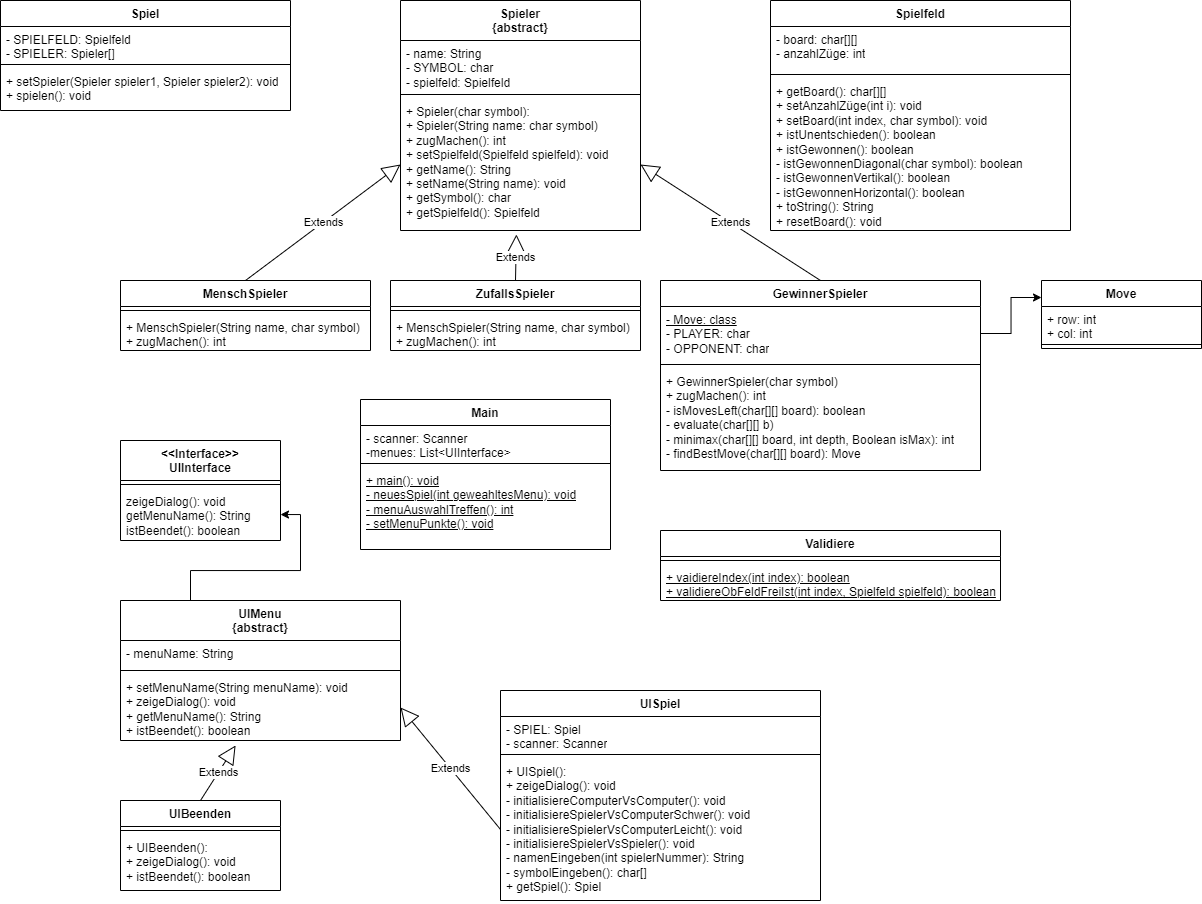

The diagram above was exported from draw.io. Its source (the exported page's mxGraphModel, read from the mxfile embedded in the PNG):
<mxGraphModel dx="920" dy="503" grid="1" gridSize="10" guides="1" tooltips="1" connect="1" arrows="1" fold="1" page="1" pageScale="1" pageWidth="827" pageHeight="1169" math="0" shadow="0">
  <root>
    <mxCell id="0" />
    <mxCell id="1" parent="0" />
    <mxCell id="v_286-MrWBq-BTbKHn4z-1" value="Spiel&lt;br&gt;" style="swimlane;fontStyle=1;align=center;verticalAlign=top;childLayout=stackLayout;horizontal=1;startSize=26;horizontalStack=0;resizeParent=1;resizeParentMax=0;resizeLast=0;collapsible=1;marginBottom=0;whiteSpace=wrap;html=1;" vertex="1" parent="1">
      <mxGeometry x="40" y="40" width="290" height="110" as="geometry" />
    </mxCell>
    <mxCell id="v_286-MrWBq-BTbKHn4z-2" value="- SPIELFELD: Spielfeld&lt;br&gt;- SPIELER: Spieler[]&lt;br&gt;" style="text;strokeColor=none;fillColor=none;align=left;verticalAlign=top;spacingLeft=4;spacingRight=4;overflow=hidden;rotatable=0;points=[[0,0.5],[1,0.5]];portConstraint=eastwest;whiteSpace=wrap;html=1;" vertex="1" parent="v_286-MrWBq-BTbKHn4z-1">
      <mxGeometry y="26" width="290" height="34" as="geometry" />
    </mxCell>
    <mxCell id="v_286-MrWBq-BTbKHn4z-3" value="" style="line;strokeWidth=1;fillColor=none;align=left;verticalAlign=middle;spacingTop=-1;spacingLeft=3;spacingRight=3;rotatable=0;labelPosition=right;points=[];portConstraint=eastwest;strokeColor=inherit;" vertex="1" parent="v_286-MrWBq-BTbKHn4z-1">
      <mxGeometry y="60" width="290" height="8" as="geometry" />
    </mxCell>
    <mxCell id="v_286-MrWBq-BTbKHn4z-4" value="+ setSpieler(Spieler spieler1, Spieler spieler2): void&lt;br&gt;+ spielen(): void" style="text;strokeColor=none;fillColor=none;align=left;verticalAlign=top;spacingLeft=4;spacingRight=4;overflow=hidden;rotatable=0;points=[[0,0.5],[1,0.5]];portConstraint=eastwest;whiteSpace=wrap;html=1;" vertex="1" parent="v_286-MrWBq-BTbKHn4z-1">
      <mxGeometry y="68" width="290" height="42" as="geometry" />
    </mxCell>
    <mxCell id="v_286-MrWBq-BTbKHn4z-5" value="Spieler&lt;br&gt;{abstract}" style="swimlane;fontStyle=1;align=center;verticalAlign=top;childLayout=stackLayout;horizontal=1;startSize=40;horizontalStack=0;resizeParent=1;resizeParentMax=0;resizeLast=0;collapsible=1;marginBottom=0;whiteSpace=wrap;html=1;" vertex="1" parent="1">
      <mxGeometry x="440" y="40" width="240" height="230" as="geometry" />
    </mxCell>
    <mxCell id="v_286-MrWBq-BTbKHn4z-6" value="- name: String&lt;br&gt;- SYMBOL: char&lt;br&gt;- spielfeld: Spielfeld" style="text;strokeColor=none;fillColor=none;align=left;verticalAlign=top;spacingLeft=4;spacingRight=4;overflow=hidden;rotatable=0;points=[[0,0.5],[1,0.5]];portConstraint=eastwest;whiteSpace=wrap;html=1;" vertex="1" parent="v_286-MrWBq-BTbKHn4z-5">
      <mxGeometry y="40" width="240" height="50" as="geometry" />
    </mxCell>
    <mxCell id="v_286-MrWBq-BTbKHn4z-7" value="" style="line;strokeWidth=1;fillColor=none;align=left;verticalAlign=middle;spacingTop=-1;spacingLeft=3;spacingRight=3;rotatable=0;labelPosition=right;points=[];portConstraint=eastwest;strokeColor=inherit;" vertex="1" parent="v_286-MrWBq-BTbKHn4z-5">
      <mxGeometry y="90" width="240" height="8" as="geometry" />
    </mxCell>
    <mxCell id="v_286-MrWBq-BTbKHn4z-8" value="+ Spieler(char symbol):&lt;br&gt;+ Spieler(String name: char symbol)&lt;br&gt;+ zugMachen(): int&lt;br&gt;+ setSpielfeld(Spielfeld spielfeld): void&lt;br&gt;+ getName(): String&lt;br&gt;+ setName(String name): void&lt;br&gt;+ getSymbol(): char&lt;br&gt;+ getSpielfeld(): Spielfeld" style="text;strokeColor=none;fillColor=none;align=left;verticalAlign=top;spacingLeft=4;spacingRight=4;overflow=hidden;rotatable=0;points=[[0,0.5],[1,0.5]];portConstraint=eastwest;whiteSpace=wrap;html=1;" vertex="1" parent="v_286-MrWBq-BTbKHn4z-5">
      <mxGeometry y="98" width="240" height="132" as="geometry" />
    </mxCell>
    <mxCell id="v_286-MrWBq-BTbKHn4z-9" value="MenschSpieler" style="swimlane;fontStyle=1;align=center;verticalAlign=top;childLayout=stackLayout;horizontal=1;startSize=26;horizontalStack=0;resizeParent=1;resizeParentMax=0;resizeLast=0;collapsible=1;marginBottom=0;whiteSpace=wrap;html=1;" vertex="1" parent="1">
      <mxGeometry x="160" y="320" width="250" height="70" as="geometry" />
    </mxCell>
    <mxCell id="v_286-MrWBq-BTbKHn4z-11" value="" style="line;strokeWidth=1;fillColor=none;align=left;verticalAlign=middle;spacingTop=-1;spacingLeft=3;spacingRight=3;rotatable=0;labelPosition=right;points=[];portConstraint=eastwest;strokeColor=inherit;" vertex="1" parent="v_286-MrWBq-BTbKHn4z-9">
      <mxGeometry y="26" width="250" height="8" as="geometry" />
    </mxCell>
    <mxCell id="v_286-MrWBq-BTbKHn4z-12" value="+ MenschSpieler(String name, char symbol)&lt;br&gt;+ zugMachen(): int" style="text;strokeColor=none;fillColor=none;align=left;verticalAlign=top;spacingLeft=4;spacingRight=4;overflow=hidden;rotatable=0;points=[[0,0.5],[1,0.5]];portConstraint=eastwest;whiteSpace=wrap;html=1;" vertex="1" parent="v_286-MrWBq-BTbKHn4z-9">
      <mxGeometry y="34" width="250" height="36" as="geometry" />
    </mxCell>
    <mxCell id="v_286-MrWBq-BTbKHn4z-13" value="ZufallsSpieler" style="swimlane;fontStyle=1;align=center;verticalAlign=top;childLayout=stackLayout;horizontal=1;startSize=26;horizontalStack=0;resizeParent=1;resizeParentMax=0;resizeLast=0;collapsible=1;marginBottom=0;whiteSpace=wrap;html=1;" vertex="1" parent="1">
      <mxGeometry x="430" y="320" width="250" height="70" as="geometry" />
    </mxCell>
    <mxCell id="v_286-MrWBq-BTbKHn4z-15" value="" style="line;strokeWidth=1;fillColor=none;align=left;verticalAlign=middle;spacingTop=-1;spacingLeft=3;spacingRight=3;rotatable=0;labelPosition=right;points=[];portConstraint=eastwest;strokeColor=inherit;" vertex="1" parent="v_286-MrWBq-BTbKHn4z-13">
      <mxGeometry y="26" width="250" height="8" as="geometry" />
    </mxCell>
    <mxCell id="v_286-MrWBq-BTbKHn4z-16" value="+ MenschSpieler(String name, char symbol)&lt;br&gt;+ zugMachen(): int" style="text;strokeColor=none;fillColor=none;align=left;verticalAlign=top;spacingLeft=4;spacingRight=4;overflow=hidden;rotatable=0;points=[[0,0.5],[1,0.5]];portConstraint=eastwest;whiteSpace=wrap;html=1;" vertex="1" parent="v_286-MrWBq-BTbKHn4z-13">
      <mxGeometry y="34" width="250" height="36" as="geometry" />
    </mxCell>
    <mxCell id="v_286-MrWBq-BTbKHn4z-17" value="GewinnerSpieler" style="swimlane;fontStyle=1;align=center;verticalAlign=top;childLayout=stackLayout;horizontal=1;startSize=26;horizontalStack=0;resizeParent=1;resizeParentMax=0;resizeLast=0;collapsible=1;marginBottom=0;whiteSpace=wrap;html=1;" vertex="1" parent="1">
      <mxGeometry x="700" y="320" width="320" height="190" as="geometry" />
    </mxCell>
    <mxCell id="v_286-MrWBq-BTbKHn4z-18" value="&lt;u&gt;- Move: class&lt;/u&gt;&lt;br&gt;- PLAYER: char&lt;br&gt;- OPPONENT: char&lt;br&gt;" style="text;strokeColor=none;fillColor=none;align=left;verticalAlign=top;spacingLeft=4;spacingRight=4;overflow=hidden;rotatable=0;points=[[0,0.5],[1,0.5]];portConstraint=eastwest;whiteSpace=wrap;html=1;" vertex="1" parent="v_286-MrWBq-BTbKHn4z-17">
      <mxGeometry y="26" width="320" height="54" as="geometry" />
    </mxCell>
    <mxCell id="v_286-MrWBq-BTbKHn4z-19" value="" style="line;strokeWidth=1;fillColor=none;align=left;verticalAlign=middle;spacingTop=-1;spacingLeft=3;spacingRight=3;rotatable=0;labelPosition=right;points=[];portConstraint=eastwest;strokeColor=inherit;" vertex="1" parent="v_286-MrWBq-BTbKHn4z-17">
      <mxGeometry y="80" width="320" height="8" as="geometry" />
    </mxCell>
    <mxCell id="v_286-MrWBq-BTbKHn4z-20" value="+ GewinnerSpieler(char symbol)&lt;br&gt;+ zugMachen(): int&lt;br&gt;- isMovesLeft(char[][] board): boolean&lt;br&gt;- evaluate(char[][] b)&lt;br&gt;- minimax(char[][] board, int depth, Boolean isMax): int&lt;br&gt;- findBestMove(char[][] board): Move" style="text;strokeColor=none;fillColor=none;align=left;verticalAlign=top;spacingLeft=4;spacingRight=4;overflow=hidden;rotatable=0;points=[[0,0.5],[1,0.5]];portConstraint=eastwest;whiteSpace=wrap;html=1;" vertex="1" parent="v_286-MrWBq-BTbKHn4z-17">
      <mxGeometry y="88" width="320" height="102" as="geometry" />
    </mxCell>
    <mxCell id="v_286-MrWBq-BTbKHn4z-22" value="Extends" style="endArrow=block;endSize=16;endFill=0;html=1;rounded=0;exitX=0.5;exitY=0;exitDx=0;exitDy=0;entryX=0;entryY=0.5;entryDx=0;entryDy=0;" edge="1" parent="1" source="v_286-MrWBq-BTbKHn4z-9" target="v_286-MrWBq-BTbKHn4z-8">
      <mxGeometry width="160" relative="1" as="geometry">
        <mxPoint x="390" y="480" as="sourcePoint" />
        <mxPoint x="550" y="480" as="targetPoint" />
      </mxGeometry>
    </mxCell>
    <mxCell id="v_286-MrWBq-BTbKHn4z-23" value="Extends" style="endArrow=block;endSize=16;endFill=0;html=1;rounded=0;exitX=0.5;exitY=0;exitDx=0;exitDy=0;entryX=0.483;entryY=1.03;entryDx=0;entryDy=0;entryPerimeter=0;" edge="1" parent="1" source="v_286-MrWBq-BTbKHn4z-13" target="v_286-MrWBq-BTbKHn4z-8">
      <mxGeometry x="-0.0011" width="160" relative="1" as="geometry">
        <mxPoint x="490" y="300" as="sourcePoint" />
        <mxPoint x="725" y="184" as="targetPoint" />
        <mxPoint as="offset" />
      </mxGeometry>
    </mxCell>
    <mxCell id="v_286-MrWBq-BTbKHn4z-24" value="Extends" style="endArrow=block;endSize=16;endFill=0;html=1;rounded=0;exitX=0.5;exitY=0;exitDx=0;exitDy=0;entryX=1;entryY=0.5;entryDx=0;entryDy=0;" edge="1" parent="1" source="v_286-MrWBq-BTbKHn4z-17" target="v_286-MrWBq-BTbKHn4z-8">
      <mxGeometry width="160" relative="1" as="geometry">
        <mxPoint x="750" y="240" as="sourcePoint" />
        <mxPoint x="985" y="124" as="targetPoint" />
      </mxGeometry>
    </mxCell>
    <mxCell id="v_286-MrWBq-BTbKHn4z-25" value="Spielfeld" style="swimlane;fontStyle=1;align=center;verticalAlign=top;childLayout=stackLayout;horizontal=1;startSize=26;horizontalStack=0;resizeParent=1;resizeParentMax=0;resizeLast=0;collapsible=1;marginBottom=0;whiteSpace=wrap;html=1;" vertex="1" parent="1">
      <mxGeometry x="810" y="40" width="300" height="230" as="geometry" />
    </mxCell>
    <mxCell id="v_286-MrWBq-BTbKHn4z-26" value="- board: char[][]&lt;br&gt;- anzahlZüge: int" style="text;strokeColor=none;fillColor=none;align=left;verticalAlign=top;spacingLeft=4;spacingRight=4;overflow=hidden;rotatable=0;points=[[0,0.5],[1,0.5]];portConstraint=eastwest;whiteSpace=wrap;html=1;" vertex="1" parent="v_286-MrWBq-BTbKHn4z-25">
      <mxGeometry y="26" width="300" height="44" as="geometry" />
    </mxCell>
    <mxCell id="v_286-MrWBq-BTbKHn4z-27" value="" style="line;strokeWidth=1;fillColor=none;align=left;verticalAlign=middle;spacingTop=-1;spacingLeft=3;spacingRight=3;rotatable=0;labelPosition=right;points=[];portConstraint=eastwest;strokeColor=inherit;" vertex="1" parent="v_286-MrWBq-BTbKHn4z-25">
      <mxGeometry y="70" width="300" height="8" as="geometry" />
    </mxCell>
    <mxCell id="v_286-MrWBq-BTbKHn4z-28" value="+ getBoard(): char[][]&lt;br&gt;+ setAnzahlZüge(int i): void&lt;br&gt;+ setBoard(int index, char symbol): void&lt;br&gt;+ istUnentschieden(): boolean&lt;br&gt;+ istGewonnen(): boolean&lt;br&gt;- istGewonnenDiagonal(char symbol): boolean&lt;br&gt;- istGewonnenVertikal(): boolean&lt;br&gt;- istGewonnenHorizontal(): boolean&lt;br&gt;+ toString(): String&lt;br&gt;+ resetBoard(): void" style="text;strokeColor=none;fillColor=none;align=left;verticalAlign=top;spacingLeft=4;spacingRight=4;overflow=hidden;rotatable=0;points=[[0,0.5],[1,0.5]];portConstraint=eastwest;whiteSpace=wrap;html=1;" vertex="1" parent="v_286-MrWBq-BTbKHn4z-25">
      <mxGeometry y="78" width="300" height="152" as="geometry" />
    </mxCell>
    <mxCell id="v_286-MrWBq-BTbKHn4z-29" value="&amp;lt;&amp;lt;Interface&amp;gt;&amp;gt;&lt;br&gt;UIInterface" style="swimlane;fontStyle=1;align=center;verticalAlign=top;childLayout=stackLayout;horizontal=1;startSize=40;horizontalStack=0;resizeParent=1;resizeParentMax=0;resizeLast=0;collapsible=1;marginBottom=0;whiteSpace=wrap;html=1;" vertex="1" parent="1">
      <mxGeometry x="160" y="480" width="160" height="100" as="geometry" />
    </mxCell>
    <mxCell id="v_286-MrWBq-BTbKHn4z-31" value="" style="line;strokeWidth=1;fillColor=none;align=left;verticalAlign=middle;spacingTop=-1;spacingLeft=3;spacingRight=3;rotatable=0;labelPosition=right;points=[];portConstraint=eastwest;strokeColor=inherit;" vertex="1" parent="v_286-MrWBq-BTbKHn4z-29">
      <mxGeometry y="40" width="160" height="8" as="geometry" />
    </mxCell>
    <mxCell id="v_286-MrWBq-BTbKHn4z-32" value="zeigeDialog(): void&lt;br&gt;getMenuName(): String&lt;br&gt;istBeendet(): boolean" style="text;strokeColor=none;fillColor=none;align=left;verticalAlign=top;spacingLeft=4;spacingRight=4;overflow=hidden;rotatable=0;points=[[0,0.5],[1,0.5]];portConstraint=eastwest;whiteSpace=wrap;html=1;" vertex="1" parent="v_286-MrWBq-BTbKHn4z-29">
      <mxGeometry y="48" width="160" height="52" as="geometry" />
    </mxCell>
    <mxCell id="v_286-MrWBq-BTbKHn4z-47" style="edgeStyle=orthogonalEdgeStyle;rounded=0;orthogonalLoop=1;jettySize=auto;html=1;exitX=0.25;exitY=0;exitDx=0;exitDy=0;" edge="1" parent="1" source="v_286-MrWBq-BTbKHn4z-33" target="v_286-MrWBq-BTbKHn4z-32">
      <mxGeometry relative="1" as="geometry" />
    </mxCell>
    <mxCell id="v_286-MrWBq-BTbKHn4z-33" value="UIMenu&lt;br&gt;{abstract}" style="swimlane;fontStyle=1;align=center;verticalAlign=top;childLayout=stackLayout;horizontal=1;startSize=40;horizontalStack=0;resizeParent=1;resizeParentMax=0;resizeLast=0;collapsible=1;marginBottom=0;whiteSpace=wrap;html=1;" vertex="1" parent="1">
      <mxGeometry x="160" y="640" width="280" height="140" as="geometry" />
    </mxCell>
    <mxCell id="v_286-MrWBq-BTbKHn4z-34" value="- menuName: String" style="text;strokeColor=none;fillColor=none;align=left;verticalAlign=top;spacingLeft=4;spacingRight=4;overflow=hidden;rotatable=0;points=[[0,0.5],[1,0.5]];portConstraint=eastwest;whiteSpace=wrap;html=1;" vertex="1" parent="v_286-MrWBq-BTbKHn4z-33">
      <mxGeometry y="40" width="280" height="26" as="geometry" />
    </mxCell>
    <mxCell id="v_286-MrWBq-BTbKHn4z-35" value="" style="line;strokeWidth=1;fillColor=none;align=left;verticalAlign=middle;spacingTop=-1;spacingLeft=3;spacingRight=3;rotatable=0;labelPosition=right;points=[];portConstraint=eastwest;strokeColor=inherit;" vertex="1" parent="v_286-MrWBq-BTbKHn4z-33">
      <mxGeometry y="66" width="280" height="8" as="geometry" />
    </mxCell>
    <mxCell id="v_286-MrWBq-BTbKHn4z-36" value="+ setMenuName(String menuName): void&lt;br&gt;+ zeigeDialog(): void&lt;br&gt;+ getMenuName(): String&lt;br&gt;+ istBeendet(): boolean" style="text;strokeColor=none;fillColor=none;align=left;verticalAlign=top;spacingLeft=4;spacingRight=4;overflow=hidden;rotatable=0;points=[[0,0.5],[1,0.5]];portConstraint=eastwest;whiteSpace=wrap;html=1;" vertex="1" parent="v_286-MrWBq-BTbKHn4z-33">
      <mxGeometry y="74" width="280" height="66" as="geometry" />
    </mxCell>
    <mxCell id="v_286-MrWBq-BTbKHn4z-37" value="UIBeenden" style="swimlane;fontStyle=1;align=center;verticalAlign=top;childLayout=stackLayout;horizontal=1;startSize=26;horizontalStack=0;resizeParent=1;resizeParentMax=0;resizeLast=0;collapsible=1;marginBottom=0;whiteSpace=wrap;html=1;" vertex="1" parent="1">
      <mxGeometry x="160" y="840" width="160" height="90" as="geometry" />
    </mxCell>
    <mxCell id="v_286-MrWBq-BTbKHn4z-39" value="" style="line;strokeWidth=1;fillColor=none;align=left;verticalAlign=middle;spacingTop=-1;spacingLeft=3;spacingRight=3;rotatable=0;labelPosition=right;points=[];portConstraint=eastwest;strokeColor=inherit;" vertex="1" parent="v_286-MrWBq-BTbKHn4z-37">
      <mxGeometry y="26" width="160" height="8" as="geometry" />
    </mxCell>
    <mxCell id="v_286-MrWBq-BTbKHn4z-40" value="+ UIBeenden():&lt;br&gt;+ zeigeDialog(): void&lt;br&gt;+ istBeendet(): boolean" style="text;strokeColor=none;fillColor=none;align=left;verticalAlign=top;spacingLeft=4;spacingRight=4;overflow=hidden;rotatable=0;points=[[0,0.5],[1,0.5]];portConstraint=eastwest;whiteSpace=wrap;html=1;" vertex="1" parent="v_286-MrWBq-BTbKHn4z-37">
      <mxGeometry y="34" width="160" height="56" as="geometry" />
    </mxCell>
    <mxCell id="v_286-MrWBq-BTbKHn4z-41" value="UISpiel" style="swimlane;fontStyle=1;align=center;verticalAlign=top;childLayout=stackLayout;horizontal=1;startSize=26;horizontalStack=0;resizeParent=1;resizeParentMax=0;resizeLast=0;collapsible=1;marginBottom=0;whiteSpace=wrap;html=1;" vertex="1" parent="1">
      <mxGeometry x="540" y="730" width="320" height="210" as="geometry" />
    </mxCell>
    <mxCell id="v_286-MrWBq-BTbKHn4z-42" value="- SPIEL: Spiel&lt;br&gt;- scanner: Scanner" style="text;strokeColor=none;fillColor=none;align=left;verticalAlign=top;spacingLeft=4;spacingRight=4;overflow=hidden;rotatable=0;points=[[0,0.5],[1,0.5]];portConstraint=eastwest;whiteSpace=wrap;html=1;" vertex="1" parent="v_286-MrWBq-BTbKHn4z-41">
      <mxGeometry y="26" width="320" height="34" as="geometry" />
    </mxCell>
    <mxCell id="v_286-MrWBq-BTbKHn4z-43" value="" style="line;strokeWidth=1;fillColor=none;align=left;verticalAlign=middle;spacingTop=-1;spacingLeft=3;spacingRight=3;rotatable=0;labelPosition=right;points=[];portConstraint=eastwest;strokeColor=inherit;" vertex="1" parent="v_286-MrWBq-BTbKHn4z-41">
      <mxGeometry y="60" width="320" height="8" as="geometry" />
    </mxCell>
    <mxCell id="v_286-MrWBq-BTbKHn4z-44" value="+ UISpiel():&lt;br&gt;+ zeigeDialog(): void&lt;br&gt;-&amp;nbsp;initialisiereComputerVsComputer(): void&lt;br&gt;-&amp;nbsp;initialisiereSpielerVsComputerSchwer(): void&lt;br&gt;-&amp;nbsp;initialisiereSpielerVsComputerLeicht(): void&lt;br&gt;-&amp;nbsp;initialisiereSpielerVsSpieler(): void&lt;br&gt;- namenEingeben(int spielerNummer): String&lt;br&gt;- symbolEingeben(): char[]&lt;br&gt;+ getSpiel(): Spiel" style="text;strokeColor=none;fillColor=none;align=left;verticalAlign=top;spacingLeft=4;spacingRight=4;overflow=hidden;rotatable=0;points=[[0,0.5],[1,0.5]];portConstraint=eastwest;whiteSpace=wrap;html=1;" vertex="1" parent="v_286-MrWBq-BTbKHn4z-41">
      <mxGeometry y="68" width="320" height="142" as="geometry" />
    </mxCell>
    <mxCell id="v_286-MrWBq-BTbKHn4z-45" value="Extends" style="endArrow=block;endSize=16;endFill=0;html=1;rounded=0;exitX=0;exitY=0.5;exitDx=0;exitDy=0;entryX=1;entryY=0.5;entryDx=0;entryDy=0;" edge="1" parent="1" source="v_286-MrWBq-BTbKHn4z-44" target="v_286-MrWBq-BTbKHn4z-36">
      <mxGeometry x="-0.0011" width="160" relative="1" as="geometry">
        <mxPoint x="530" y="740" as="sourcePoint" />
        <mxPoint x="531" y="694" as="targetPoint" />
        <mxPoint as="offset" />
      </mxGeometry>
    </mxCell>
    <mxCell id="v_286-MrWBq-BTbKHn4z-46" value="Extends" style="endArrow=block;endSize=16;endFill=0;html=1;rounded=0;exitX=0.5;exitY=0;exitDx=0;exitDy=0;entryX=0.411;entryY=1.076;entryDx=0;entryDy=0;entryPerimeter=0;" edge="1" parent="1" source="v_286-MrWBq-BTbKHn4z-37" target="v_286-MrWBq-BTbKHn4z-36">
      <mxGeometry x="-0.0011" width="160" relative="1" as="geometry">
        <mxPoint x="310" y="810" as="sourcePoint" />
        <mxPoint x="311" y="764" as="targetPoint" />
        <mxPoint as="offset" />
      </mxGeometry>
    </mxCell>
    <mxCell id="v_286-MrWBq-BTbKHn4z-48" value="Validiere" style="swimlane;fontStyle=1;align=center;verticalAlign=top;childLayout=stackLayout;horizontal=1;startSize=26;horizontalStack=0;resizeParent=1;resizeParentMax=0;resizeLast=0;collapsible=1;marginBottom=0;whiteSpace=wrap;html=1;" vertex="1" parent="1">
      <mxGeometry x="700" y="570" width="340" height="70" as="geometry" />
    </mxCell>
    <mxCell id="v_286-MrWBq-BTbKHn4z-50" value="" style="line;strokeWidth=1;fillColor=none;align=left;verticalAlign=middle;spacingTop=-1;spacingLeft=3;spacingRight=3;rotatable=0;labelPosition=right;points=[];portConstraint=eastwest;strokeColor=inherit;" vertex="1" parent="v_286-MrWBq-BTbKHn4z-48">
      <mxGeometry y="26" width="340" height="8" as="geometry" />
    </mxCell>
    <mxCell id="v_286-MrWBq-BTbKHn4z-51" value="&lt;u&gt;+ vaidiereIndex(int index): boolean&lt;br&gt;+ validiereObFeldFreiIst(int index, Spielfeld spielfeld): boolean&lt;/u&gt;" style="text;strokeColor=none;fillColor=none;align=left;verticalAlign=top;spacingLeft=4;spacingRight=4;overflow=hidden;rotatable=0;points=[[0,0.5],[1,0.5]];portConstraint=eastwest;whiteSpace=wrap;html=1;" vertex="1" parent="v_286-MrWBq-BTbKHn4z-48">
      <mxGeometry y="34" width="340" height="36" as="geometry" />
    </mxCell>
    <mxCell id="v_286-MrWBq-BTbKHn4z-56" value="Move" style="swimlane;fontStyle=1;align=center;verticalAlign=top;childLayout=stackLayout;horizontal=1;startSize=26;horizontalStack=0;resizeParent=1;resizeParentMax=0;resizeLast=0;collapsible=1;marginBottom=0;whiteSpace=wrap;html=1;" vertex="1" parent="1">
      <mxGeometry x="1081" y="320" width="160" height="68" as="geometry" />
    </mxCell>
    <mxCell id="v_286-MrWBq-BTbKHn4z-57" value="+ row: int&lt;br&gt;+ col: int" style="text;strokeColor=none;fillColor=none;align=left;verticalAlign=top;spacingLeft=4;spacingRight=4;overflow=hidden;rotatable=0;points=[[0,0.5],[1,0.5]];portConstraint=eastwest;whiteSpace=wrap;html=1;" vertex="1" parent="v_286-MrWBq-BTbKHn4z-56">
      <mxGeometry y="26" width="160" height="34" as="geometry" />
    </mxCell>
    <mxCell id="v_286-MrWBq-BTbKHn4z-58" value="" style="line;strokeWidth=1;fillColor=none;align=left;verticalAlign=middle;spacingTop=-1;spacingLeft=3;spacingRight=3;rotatable=0;labelPosition=right;points=[];portConstraint=eastwest;strokeColor=inherit;" vertex="1" parent="v_286-MrWBq-BTbKHn4z-56">
      <mxGeometry y="60" width="160" height="8" as="geometry" />
    </mxCell>
    <mxCell id="v_286-MrWBq-BTbKHn4z-60" style="edgeStyle=orthogonalEdgeStyle;rounded=0;orthogonalLoop=1;jettySize=auto;html=1;exitX=1;exitY=0.5;exitDx=0;exitDy=0;entryX=0;entryY=0.25;entryDx=0;entryDy=0;" edge="1" parent="1" source="v_286-MrWBq-BTbKHn4z-18" target="v_286-MrWBq-BTbKHn4z-56">
      <mxGeometry relative="1" as="geometry" />
    </mxCell>
    <mxCell id="v_286-MrWBq-BTbKHn4z-64" value="Main" style="swimlane;fontStyle=1;align=center;verticalAlign=top;childLayout=stackLayout;horizontal=1;startSize=26;horizontalStack=0;resizeParent=1;resizeParentMax=0;resizeLast=0;collapsible=1;marginBottom=0;whiteSpace=wrap;html=1;" vertex="1" parent="1">
      <mxGeometry x="400" y="439" width="250" height="150" as="geometry" />
    </mxCell>
    <mxCell id="v_286-MrWBq-BTbKHn4z-65" value="- scanner: Scanner&lt;br&gt;-menues: List&amp;lt;UIInterface&amp;gt;" style="text;strokeColor=none;fillColor=none;align=left;verticalAlign=top;spacingLeft=4;spacingRight=4;overflow=hidden;rotatable=0;points=[[0,0.5],[1,0.5]];portConstraint=eastwest;whiteSpace=wrap;html=1;" vertex="1" parent="v_286-MrWBq-BTbKHn4z-64">
      <mxGeometry y="26" width="250" height="34" as="geometry" />
    </mxCell>
    <mxCell id="v_286-MrWBq-BTbKHn4z-66" value="" style="line;strokeWidth=1;fillColor=none;align=left;verticalAlign=middle;spacingTop=-1;spacingLeft=3;spacingRight=3;rotatable=0;labelPosition=right;points=[];portConstraint=eastwest;strokeColor=inherit;" vertex="1" parent="v_286-MrWBq-BTbKHn4z-64">
      <mxGeometry y="60" width="250" height="8" as="geometry" />
    </mxCell>
    <mxCell id="v_286-MrWBq-BTbKHn4z-67" value="&lt;u style=&quot;border-color: var(--border-color);&quot;&gt;+ main(): void&lt;br style=&quot;border-color: var(--border-color);&quot;&gt;- neuesSpiel(int geweahltesMenu): void&lt;br style=&quot;border-color: var(--border-color);&quot;&gt;- menuAuswahlTreffen(): int&lt;br&gt;- setMenuPunkte(): void&lt;br&gt;&lt;/u&gt;" style="text;strokeColor=none;fillColor=none;align=left;verticalAlign=top;spacingLeft=4;spacingRight=4;overflow=hidden;rotatable=0;points=[[0,0.5],[1,0.5]];portConstraint=eastwest;whiteSpace=wrap;html=1;" vertex="1" parent="v_286-MrWBq-BTbKHn4z-64">
      <mxGeometry y="68" width="250" height="82" as="geometry" />
    </mxCell>
  </root>
</mxGraphModel>